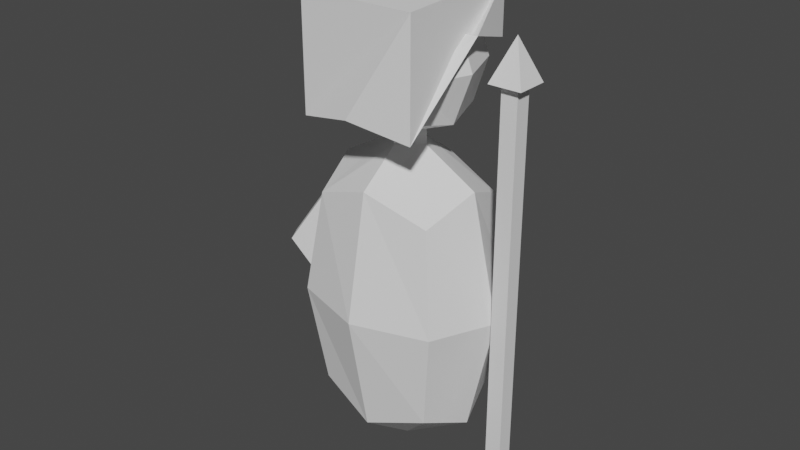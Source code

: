 # Source: statue.blend  (saved by Blender 2.80.75; exported with 4.5.12 LTS)
import bpy
from mathutils import Matrix  # noqa: F401  (used for matrix-valued properties, if any)

bpy.ops.wm.read_factory_settings(use_empty=True)
scene = bpy.context.scene
scene.name = 'Scene'

# ---- collections
col_collection = bpy.data.collections.new('Collection'); scene.collection.children.link(col_collection)

# ---- world
world_world = bpy.data.worlds.new('World'); scene.world = world_world
world_world.use_nodes = True; world_world.node_tree.nodes.clear()
_N = world_world.node_tree.nodes; _L = world_world.node_tree.links
n0 = _N.new('ShaderNodeOutputWorld'); n0.name = 'World Output'; n0.location = (300, 300)
n1 = _N.new('ShaderNodeBackground'); n1.name = 'Background'; n1.location = (10, 300)
n1.inputs[0].default_value = (0.05088, 0.05088, 0.05088, 1.0)
_L.new(n1.outputs[0], n0.inputs[0])
n0.is_active_output = True
world_world.color = (0.05088, 0.05088, 0.05088)
world_world.use_sun_shadow = False
world_world.sun_shadow_jitter_overblur = 0.0

# ---- meshes
me_plane = bpy.data.meshes.new('Plane')
me_plane.from_pydata([(-0.6, -0.6, -4.371e-09), (0.6, -0.6, -4.371e-09), (-0.6, 0.6, 4.371e-09), (0.6, 0.6, 4.371e-09), (-1.0, 0.0, 0.0), (0.0, -1.0, 0.0), (1.0, 0.0, 0.0), (0.0, 1.0, 0.0), (-0.6, -0.6, 0.05), (0.6, -0.6, 0.05), (-0.6, 0.6, 0.05), (0.6, 0.6, 0.05), (-1.0, -2.914e-09, 0.05), (0.0, -1.0, 0.05), (1.0, -2.914e-09, 0.05), (0.0, 1.0, 0.05), (0.1185, 2.45, 0.06846), (0.1214, 2.977, 0.06722), (1.117, 2.45, 0.2121), (1.117, 2.977, 0.2121), (-0.5036, 1.807, 0.3247), (-0.5036, 2.911, 0.3247), (0.4961, 1.82, 0.4679), (0.4961, 2.924, 0.4679), (0.6461, 2.596, 0.1281), (0.9567, 2.6, 0.3358), (-0.06975, 1.944, 0.4248), (-0.2705, 2.594, 0.1587), (0.341, 2.57, 0.247), (0.1946, 1.866, 0.1104), (0.1946, 2.666, 0.1104), (0.8874, 1.866, 0.2104), (0.8874, 2.666, 0.2104), (-0.2054, 1.866, 0.2836), (-0.2054, 2.666, 0.2836), (0.4874, 1.866, 0.3836), (0.4874, 2.666, 0.3836), (0.5848, 1.778, 0.1414), (0.1625, 2.266, 0.08044), (0.5848, 2.753, 0.1414), (1.007, 2.266, 0.2024), (0.7633, 1.778, 0.3079), (0.7633, 2.753, 0.3079), (0.5195, 2.266, 0.4135), (0.09716, 1.778, 0.3526), (0.09716, 2.753, 0.3526), (-0.3252, 2.266, 0.2916), (-0.08133, 1.778, 0.186), (-0.08133, 2.753, 0.186), (0.6768, 2.266, 0.1016), (0.9226, 2.266, 0.3309), (0.005188, 2.266, 0.3924), (-0.2406, 2.266, 0.163), (0.341, 1.594, 0.247), (0.341, 2.937, 0.247), (-0.4286, -0.999, 0.2802), (-0.4286, 1.001, 0.2802), (0.07137, -0.999, 0.06373), (0.07137, 1.001, 0.06373), (0.6106, -0.999, 0.4302), (0.6106, 1.001, 0.4302), (1.111, -0.999, 0.2137), (1.111, 1.001, 0.2137), (-0.2925, -1.218, 0.1555), (-0.5973, 0.0009563, 0.2875), (-0.2925, 1.22, 0.1555), (0.01229, 0.0009563, 0.02357), (0.6458, -1.218, 0.115), (0.6458, 1.22, 0.115), (1.279, 0.0009563, 0.2064), (0.9745, -1.218, 0.3384), (0.9745, 1.22, 0.3384), (0.6697, 0.0009563, 0.4704), (0.03621, -1.218, 0.379), (0.03621, 1.22, 0.379), (-0.5315, 0.0009563, 0.1211), (0.7607, 0.0009563, 0.06522), (1.213, 0.0009563, 0.3729), (-0.07876, 0.0009563, 0.4287), (0.341, -1.678, 0.247), (0.341, 1.68, 0.247), (0.5142, 1.68, 0.272), (0.441, 1.68, 0.2037), (0.1678, 1.68, 0.222), (0.241, 1.68, 0.2903), (0.341, 1.68, 0.247), (0.241, 1.53, 0.2903), (0.5142, 1.52, 0.272), (0.441, 1.52, 0.2037), (0.1678, 1.52, 0.222), (1.18, -1.709, 0.3912), (1.18, 2.291, 0.3912), (1.26, -1.709, 0.3565), (1.26, 2.291, 0.3565), (1.319, -1.709, 0.4112), (1.319, 2.291, 0.4112), (1.399, -1.709, 0.3765), (1.399, 2.291, 0.3765), (1.071, 2.291, 0.3985), (1.231, 2.291, 0.3292), (1.348, 2.291, 0.4385), (1.508, 2.291, 0.3692), (1.289, 2.691, 0.3839)], [(80, 85)], [(4, 2, 7, 3, 6, 1, 5, 0), (12, 8, 13, 9, 14, 11, 15, 10), (6, 3, 11, 14), (4, 0, 8, 12), (3, 7, 15, 11), (0, 5, 13, 8), (7, 2, 10, 15), (5, 1, 9, 13), (1, 6, 14, 9), (2, 4, 12, 10), (16, 17, 19, 18, 24), (18, 19, 23, 22, 25), (22, 23, 21, 20, 26), (20, 21, 17, 16, 27), (28, 26, 20, 27), (23, 19, 17, 21), (24, 28, 27, 16), (18, 25, 28, 24), (25, 22, 26, 28), (29, 38, 49, 37), (38, 30, 39, 49), (49, 39, 32, 40), (37, 49, 40, 31), (31, 40, 50, 41), (40, 32, 42, 50), (50, 42, 36, 43), (41, 50, 43, 35), (35, 43, 51, 44), (43, 36, 45, 51), (51, 45, 34, 46), (44, 51, 46, 33), (33, 46, 52, 47), (46, 34, 48, 52), (52, 48, 30, 38), (47, 52, 38, 29), (31, 41, 53, 37), (41, 35, 44, 53), (53, 44, 33, 47), (37, 53, 47, 29), (36, 42, 54, 45), (42, 32, 39, 54), (54, 39, 30, 48), (45, 54, 48, 34), (55, 64, 75, 63), (64, 56, 65, 75), (75, 65, 58, 66), (63, 75, 66, 57), (57, 66, 76, 67), (66, 58, 68, 76), (76, 68, 62, 69), (67, 76, 69, 61), (61, 69, 77, 70), (69, 62, 71, 77), (77, 71, 60, 72), (70, 77, 72, 59), (59, 72, 78, 73), (72, 60, 74, 78), (78, 74, 56, 64), (73, 78, 64, 55), (57, 67, 79, 63), (67, 61, 70, 79), (79, 70, 59, 73), (63, 79, 73, 55), (71, 87, 86, 74, 60), (65, 56, 74, 86, 89), (65, 89, 88, 68, 58), (68, 88, 87, 71, 62), (86, 84, 81, 87), (82, 88, 87, 81), (83, 89, 88, 82), (86, 89, 83, 84), (83, 82, 81, 84), (90, 91, 93, 92), (92, 93, 97, 96), (96, 97, 95, 94), (94, 95, 91, 90), (92, 96, 94, 90), (95, 97, 101, 100), (99, 98, 102), (93, 91, 98, 99), (91, 95, 100, 98), (97, 93, 99, 101), (101, 99, 102), (100, 101, 102), (102, 97, 95), (102, 91, 93), (102, 93, 97), (102, 95, 91), (98, 100, 102)])
_uv = me_plane.uv_layers.new(name='UVMap')
_uv.uv.foreach_set('vector', [0.0, 0.0, 0.0, 0.0, 0.0, 0.0, 0.0, 0.0, 0.0, 0.0, 0.0, 0.0, 0.0, 0.0, 0.0, 0.0, 0.0, 0.0, 0.0, 0.0, 0.0, 0.0, 0.0, 0.0, 0.0, 0.0, 0.0, 0.0, 0.0, 0.0, 0.0, 0.0, 0.0, 0.0, 0.0, 0.0, 0.0, 0.0, 0.0, 0.0, 0.0, 0.0, 0.0, 0.0, 0.0, 0.0, 0.0, 0.0, 0.0, 0.0, 0.0, 0.0, 0.0, 0.0, 0.0, 0.0, 0.0, 0.0, 0.0, 0.0, 0.0, 0.0, 0.0, 0.0, 0.0, 0.0, 0.0, 0.0, 0.0, 0.0, 0.0, 0.0, 0.0, 0.0, 0.0, 0.0, 0.0, 0.0, 0.0, 0.0, 0.0, 0.0, 0.0, 0.0, 0.0, 0.0, 0.0, 0.0, 0.0, 0.0, 0.0, 0.0, 0.0, 0.0, 0.0, 0.0, 0.375, 0.0, 0.625, 0.0, 0.625, 0.25, 0.375, 0.25, 0.375, 0.125, 0.375, 0.25, 0.625, 0.25, 0.625, 0.5, 0.375, 0.5, 0.375, 0.375, 0.375, 0.5, 0.625, 0.5, 0.625, 0.75, 0.375, 0.75, 0.375, 0.625, 0.375, 0.75, 0.625, 0.75, 0.625, 1.0, 0.375, 1.0, 0.375, 0.875, 0.25, 0.625, 0.375, 0.625, 0.375, 0.75, 0.25, 0.75, 0.625, 0.5, 0.875, 0.5, 0.875, 0.75, 0.625, 0.75, 0.125, 0.625, 0.25, 0.625, 0.25, 0.75, 0.125, 0.75, 0.125, 0.5, 0.25, 0.5, 0.25, 0.625, 0.125, 0.625, 0.25, 0.5, 0.375, 0.5, 0.375, 0.625, 0.25, 0.625, 0.375, 0.0, 0.5, 0.0, 0.5, 0.125, 0.375, 0.125, 0.5, 0.0, 0.625, 0.0, 0.625, 0.125, 0.5, 0.125, 0.5, 0.125, 0.625, 0.125, 0.625, 0.25, 0.5, 0.25, 0.375, 0.125, 0.5, 0.125, 0.5, 0.25, 0.375, 0.25, 0.375, 0.25, 0.5, 0.25, 0.5, 0.3733, 0.3698, 0.3698, 0.5, 0.25, 0.625, 0.25, 0.6302, 0.3698, 0.5, 0.3733, 0.5, 0.3733, 0.6302, 0.3698, 0.6667, 0.4583, 0.5, 0.4931, 0.3698, 0.3698, 0.5, 0.3733, 0.5, 0.4931, 0.3333, 0.4583, 0.3333, 0.4583, 0.5, 0.4931, 0.5, 0.625, 0.3681, 0.625, 0.5, 0.4931, 0.6667, 0.4583, 0.6319, 0.625, 0.5, 0.625, 0.5, 0.625, 0.6319, 0.625, 0.6667, 0.7917, 0.5, 0.7569, 0.3681, 0.625, 0.5, 0.625, 0.5, 0.7569, 0.3333, 0.7917, 0.3333, 0.7917, 0.5, 0.7569, 0.5, 0.8767, 0.3698, 0.8802, 0.5, 0.7569, 0.6667, 0.7917, 0.6302, 0.8802, 0.5, 0.8767, 0.5, 0.8767, 0.6302, 0.8802, 0.625, 1.0, 0.5, 1.0, 0.3698, 0.8802, 0.5, 0.8767, 0.5, 1.0, 0.375, 1.0, 0.125, 0.5, 0.2448, 0.4948, 0.2483, 0.625, 0.125, 0.625, 0.2448, 0.4948, 0.3333, 0.4583, 0.3681, 0.625, 0.2483, 0.625, 0.2483, 0.625, 0.3681, 0.625, 0.3333, 0.7917, 0.2448, 0.7552, 0.125, 0.625, 0.2483, 0.625, 0.2448, 0.7552, 0.125, 0.75, 0.6667, 0.4583, 0.7552, 0.4948, 0.7517, 0.625, 0.6319, 0.625, 0.7552, 0.4948, 0.875, 0.5, 0.875, 0.625, 0.7517, 0.625, 0.7517, 0.625, 0.875, 0.625, 0.875, 0.75, 0.7552, 0.7552, 0.6319, 0.625, 0.7517, 0.625, 0.7552, 0.7552, 0.6667, 0.7917, 0.375, 0.0, 0.5, 0.0, 0.5, 0.125, 0.375, 0.125, 0.5, 0.0, 0.625, 0.0, 0.625, 0.125, 0.5, 0.125, 0.5, 0.125, 0.625, 0.125, 0.625, 0.25, 0.5, 0.25, 0.375, 0.125, 0.5, 0.125, 0.5, 0.25, 0.375, 0.25, 0.375, 0.25, 0.5, 0.25, 0.5, 0.3733, 0.3698, 0.3698, 0.5, 0.25, 0.625, 0.25, 0.6302, 0.3698, 0.5, 0.3733, 0.5, 0.3733, 0.6302, 0.3698, 0.6667, 0.4583, 0.5, 0.4931, 0.3698, 0.3698, 0.5, 0.3733, 0.5, 0.4931, 0.3333, 0.4583, 0.3333, 0.4583, 0.5, 0.4931, 0.5, 0.625, 0.3681, 0.625, 0.5, 0.4931, 0.6667, 0.4583, 0.6319, 0.625, 0.5, 0.625, 0.5, 0.625, 0.6319, 0.625, 0.6667, 0.7917, 0.5, 0.7569, 0.3681, 0.625, 0.5, 0.625, 0.5, 0.7569, 0.3333, 0.7917, 0.3333, 0.7917, 0.5, 0.7569, 0.5, 0.8767, 0.3698, 0.8802, 0.5, 0.7569, 0.6667, 0.7917, 0.6302, 0.8802, 0.5, 0.8767, 0.5, 0.8767, 0.6302, 0.8802, 0.625, 1.0, 0.5, 1.0, 0.3698, 0.8802, 0.5, 0.8767, 0.5, 1.0, 0.375, 1.0, 0.125, 0.5, 0.2448, 0.4948, 0.2483, 0.625, 0.125, 0.625, 0.2448, 0.4948, 0.3333, 0.4583, 0.3681, 0.625, 0.2483, 0.625, 0.2483, 0.625, 0.3681, 0.625, 0.3333, 0.7917, 0.2448, 0.7552, 0.125, 0.625, 0.2483, 0.625, 0.2448, 0.7552, 0.125, 0.75, 0.6319, 0.625, 0.0, 0.0, 0.0, 0.0, 0.6302, 0.8802, 0.6667, 0.7917, 0.625, 0.125, 0.625, 1.0, 0.6302, 0.8802, 0.0, 0.0, 0.0, 0.0, 0.625, 0.125, 0.0, 0.0, 0.0, 0.0, 0.6302, 0.3698, 0.625, 0.25, 0.6302, 0.3698, 0.0, 0.0, 0.0, 0.0, 0.6319, 0.625, 0.6667, 0.4583, 0.0, 0.0, 0.0, 0.0, 0.0, 0.0, 0.0, 0.0, 0.0, 0.0, 0.0, 0.0, 0.0, 0.0, 0.0, 0.0, 0.0, 0.0, 0.0, 0.0, 0.0, 0.0, 0.0, 0.0, 0.0, 0.0, 0.0, 0.0, 0.0, 0.0, 0.0, 0.0, 0.0, 0.0, 0.0, 0.0, 0.0, 0.0, 0.0, 0.0, 0.375, 0.0, 0.625, 0.0, 0.625, 0.25, 0.375, 0.25, 0.375, 0.25, 0.625, 0.25, 0.625, 0.5, 0.375, 0.5, 0.375, 0.5, 0.625, 0.5, 0.625, 0.75, 0.375, 0.75, 0.375, 0.75, 0.625, 0.75, 0.625, 1.0, 0.375, 1.0, 0.125, 0.5, 0.375, 0.5, 0.375, 0.75, 0.125, 0.75, 0.625, 0.75, 0.625, 0.5, 0.625, 0.5, 0.625, 0.75, 0.625, 0.25, 0.625, 1.0, 0.0, 0.0, 0.625, 0.25, 0.625, 0.0, 0.625, 0.0, 0.625, 0.25, 0.625, 1.0, 0.625, 0.75, 0.625, 0.75, 0.625, 1.0, 0.625, 0.5, 0.625, 0.25, 0.625, 0.25, 0.625, 0.5, 0.625, 0.5, 0.625, 0.25, 0.0, 0.0, 0.625, 0.75, 0.625, 0.5, 0.0, 0.0, 0.0, 0.0, 0.0, 0.0, 0.0, 0.0, 0.0, 0.0, 0.0, 0.0, 0.0, 0.0, 0.0, 0.0, 0.0, 0.0, 0.625, 0.5, 0.0, 0.0, 0.0, 0.0, 0.0, 0.0, 0.625, 1.0, 0.625, 0.75, 0.0, 0.0])
me_plane.use_remesh_preserve_volume = False
me_plane.use_remesh_preserve_attributes = False
me_plane.use_mirror_vertex_groups = False
me_plane.update()

# ---- objects
ob_statue = bpy.data.objects.new('Statue', me_plane)

# ---- transforms, parenting, visibility, modifiers, constraints
ob_statue.location = (-0.1973, 0.1713, 0.4248)
ob_statue.rotation_euler = (1.571, -0.0, 0.5236)
ob_statue.scale = (0.25, 0.25, 1.0)
ob_statue.lineart.crease_threshold = 0.0

# ---- collection membership
col_collection.objects.link(ob_statue)

# ---- scene / render settings (as saved in the file)
scene.frame_start = 1; scene.frame_end = 250; scene.frame_set(1)
scene.render.engine = 'BLENDER_EEVEE_NEXT'
scene.cycles.use_denoising = False
scene.cycles.samples = 128
scene.cycles.sampling_pattern = 'TABULATED_SOBOL'
scene.cycles.use_adaptive_sampling = False
scene.cycles.use_light_tree = False
scene.view_settings.view_transform = 'Filmic'
bpy.context.view_layer.update()

# ---- added for rendering (the .blend has no active camera and no usable light): camera, sun
cam_auto = bpy.data.cameras.new('AutoCamera')
cam_auto.lens = 50.0
cam_auto.sensor_width = 36.0
cam_auto.clip_end = 1000.0
ob_auto_camera = bpy.data.objects.new('AutoCamera', cam_auto)
scene.collection.objects.link(ob_auto_camera)
ob_auto_camera.location = (1.43758, -1.75545, 1.75308)
ob_auto_camera.rotation_euler = (1.09748, -7.21219e-08, 0.694738)
scene.camera = ob_auto_camera
light_auto_sun = bpy.data.lights.new('AutoSun', 'SUN')
light_auto_sun.energy = 3.0
light_auto_sun.angle = 0.0523599
ob_auto_sun = bpy.data.objects.new('AutoSun', light_auto_sun)
scene.collection.objects.link(ob_auto_sun)
ob_auto_sun.rotation_euler = (0.872665, 0.174533, 0.523599)
bpy.context.view_layer.update()

